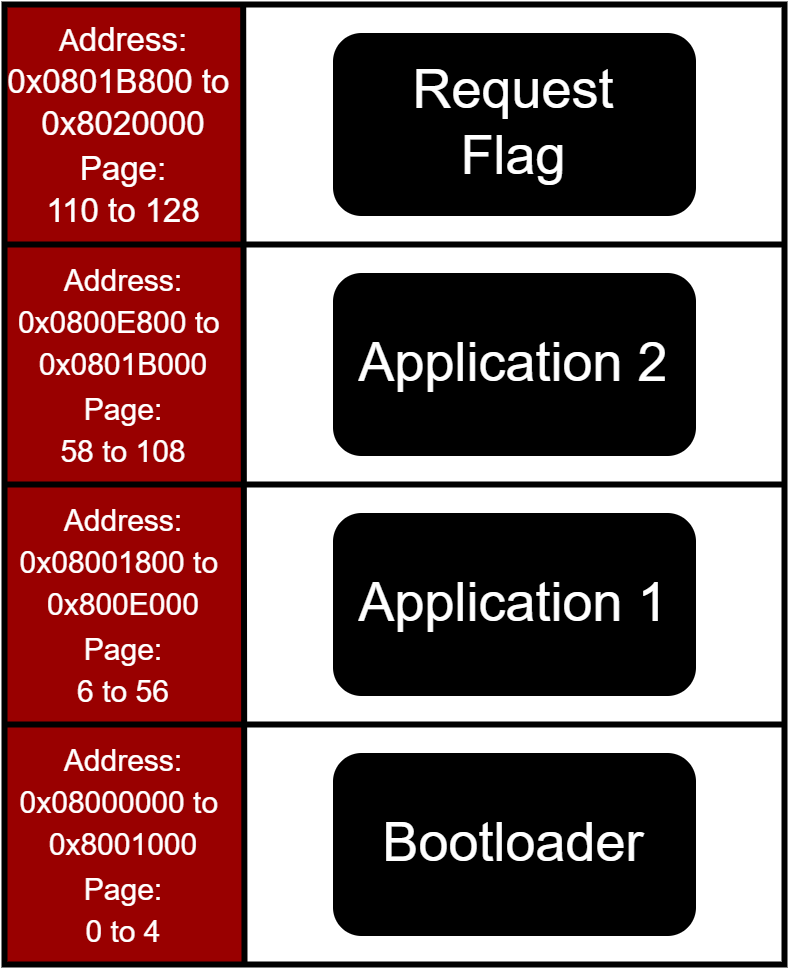

The diagram above was exported from draw.io. Its source (the exported page's mxGraphModel, read from the mxfile embedded in the PNG):
<mxGraphModel dx="868" dy="393" grid="1" gridSize="10" guides="1" tooltips="1" connect="1" arrows="1" fold="1" page="1" pageScale="1" pageWidth="1169" pageHeight="1654" math="0" shadow="0">
  <root>
    <mxCell id="0" />
    <mxCell id="1" parent="0" />
    <mxCell id="WyOrKLxbxXMdrAdsa_r--1" value="&lt;font color=&quot;#ffffff&quot; style=&quot;font-size: 18px;&quot;&gt;Request&lt;br&gt;Flag&lt;/font&gt;" style="rounded=1;whiteSpace=wrap;html=1;fillColor=#000000;strokeColor=#000000;" parent="1" vertex="1">
      <mxGeometry x="760" y="200" width="120" height="60" as="geometry" />
    </mxCell>
    <mxCell id="WyOrKLxbxXMdrAdsa_r--2" value="&lt;font color=&quot;#ffffff&quot;&gt;&lt;span style=&quot;font-size: 18px;&quot;&gt;Application 2&lt;/span&gt;&lt;/font&gt;" style="rounded=1;whiteSpace=wrap;html=1;fillColor=#000000;strokeColor=#000000;" parent="1" vertex="1">
      <mxGeometry x="760" y="280" width="120" height="60" as="geometry" />
    </mxCell>
    <mxCell id="WyOrKLxbxXMdrAdsa_r--3" value="&lt;font color=&quot;#ffffff&quot;&gt;&lt;span style=&quot;font-size: 18px;&quot;&gt;Application 1&lt;/span&gt;&lt;/font&gt;" style="rounded=1;whiteSpace=wrap;html=1;fillColor=#000000;strokeColor=#000000;" parent="1" vertex="1">
      <mxGeometry x="760" y="360" width="120" height="60" as="geometry" />
    </mxCell>
    <mxCell id="WyOrKLxbxXMdrAdsa_r--4" value="&lt;font color=&quot;#ffffff&quot;&gt;&lt;span style=&quot;font-size: 18px;&quot;&gt;Bootloader&lt;/span&gt;&lt;/font&gt;" style="rounded=1;whiteSpace=wrap;html=1;fillColor=#000000;strokeColor=#000000;" parent="1" vertex="1">
      <mxGeometry x="760" y="440" width="120" height="60" as="geometry" />
    </mxCell>
    <mxCell id="WyOrKLxbxXMdrAdsa_r--6" value="&lt;font color=&quot;#ffffff&quot;&gt;&lt;font style=&quot;&quot;&gt;&lt;font style=&quot;font-size: 10px;&quot;&gt;A&lt;/font&gt;&lt;span style=&quot;font-size: 11px;&quot;&gt;ddress:&lt;/span&gt;&lt;br&gt;&lt;span style=&quot;font-size: 11px;&quot;&gt;0x0801B800 to&amp;nbsp;&lt;/span&gt;&lt;br&gt;&lt;span style=&quot;font-size: 11px;&quot;&gt;0x8020000&lt;/span&gt;&lt;br&gt;&lt;span style=&quot;font-size: 11px;&quot;&gt;Page:&lt;/span&gt;&lt;br&gt;&lt;span style=&quot;font-size: 11px;&quot;&gt;110 to 128&lt;/span&gt;&lt;br&gt;&lt;/font&gt;&lt;/font&gt;" style="rounded=0;whiteSpace=wrap;html=1;fillColor=#990000;strokeColor=#990000;glass=0;" parent="1" vertex="1">
      <mxGeometry x="650" y="190" width="80" height="80" as="geometry" />
    </mxCell>
    <mxCell id="WyOrKLxbxXMdrAdsa_r--7" value="&lt;span style=&quot;color: rgb(255, 255, 255);&quot;&gt;&lt;font style=&quot;font-size: 10px;&quot;&gt;A&lt;/font&gt;&lt;/span&gt;&lt;font style=&quot;color: rgb(255, 255, 255);&quot; size=&quot;1&quot;&gt;ddress:&lt;br&gt;0x0800E800 to&amp;nbsp;&lt;br&gt;0x0801B000&lt;br&gt;Page:&lt;br&gt;58 to 108&lt;br&gt;&lt;/font&gt;" style="rounded=0;whiteSpace=wrap;html=1;fillColor=#990000;strokeColor=#990000;" parent="1" vertex="1">
      <mxGeometry x="650" y="270" width="80" height="80" as="geometry" />
    </mxCell>
    <mxCell id="WyOrKLxbxXMdrAdsa_r--8" value="&lt;span style=&quot;color: rgb(255, 255, 255);&quot;&gt;&lt;font style=&quot;font-size: 10px;&quot;&gt;A&lt;/font&gt;&lt;/span&gt;&lt;font style=&quot;color: rgb(255, 255, 255);&quot; size=&quot;1&quot;&gt;ddress:&lt;br&gt;0x08001800 to&amp;nbsp;&lt;br&gt;0x800E000&lt;br&gt;Page:&lt;br&gt;6 to 56&lt;br&gt;&lt;/font&gt;" style="rounded=0;whiteSpace=wrap;html=1;fillColor=#990000;strokeColor=#990000;" parent="1" vertex="1">
      <mxGeometry x="650" y="350" width="80" height="80" as="geometry" />
    </mxCell>
    <mxCell id="WyOrKLxbxXMdrAdsa_r--9" value="&lt;span style=&quot;color: rgb(255, 255, 255);&quot;&gt;&lt;font style=&quot;font-size: 10px;&quot;&gt;A&lt;/font&gt;&lt;/span&gt;&lt;font style=&quot;color: rgb(255, 255, 255);&quot; size=&quot;1&quot;&gt;ddress:&lt;br&gt;0x08000000 to&amp;nbsp;&lt;br&gt;0x8001000&lt;br&gt;Page:&lt;br&gt;0 to 4&lt;/font&gt;" style="rounded=0;whiteSpace=wrap;html=1;fillColor=#990000;strokeColor=#990000;" parent="1" vertex="1">
      <mxGeometry x="650" y="430" width="80" height="80" as="geometry" />
    </mxCell>
    <mxCell id="WyOrKLxbxXMdrAdsa_r--11" value="" style="rounded=0;whiteSpace=wrap;html=1;fontSize=18;fontColor=#FFFFFF;strokeColor=#000000;fillColor=none;strokeWidth=2;" parent="1" vertex="1">
      <mxGeometry x="650" y="190" width="260" height="320" as="geometry" />
    </mxCell>
    <mxCell id="WyOrKLxbxXMdrAdsa_r--12" value="" style="endArrow=none;html=1;rounded=0;fontSize=18;fontColor=#FFFFFF;strokeWidth=2;exitX=1;exitY=1;exitDx=0;exitDy=0;entryX=0.306;entryY=-0.001;entryDx=0;entryDy=0;entryPerimeter=0;" parent="1" source="WyOrKLxbxXMdrAdsa_r--9" target="WyOrKLxbxXMdrAdsa_r--11" edge="1">
      <mxGeometry width="50" height="50" relative="1" as="geometry">
        <mxPoint x="730" y="490" as="sourcePoint" />
        <mxPoint x="730" y="210" as="targetPoint" />
      </mxGeometry>
    </mxCell>
    <mxCell id="WyOrKLxbxXMdrAdsa_r--14" value="" style="endArrow=none;html=1;rounded=0;fontSize=18;fontColor=#FFFFFF;strokeWidth=2;exitX=0;exitY=0.25;exitDx=0;exitDy=0;entryX=1;entryY=0.25;entryDx=0;entryDy=0;" parent="1" edge="1">
      <mxGeometry width="50" height="50" relative="1" as="geometry">
        <mxPoint x="650" y="350.0000000000001" as="sourcePoint" />
        <mxPoint x="910" y="350" as="targetPoint" />
      </mxGeometry>
    </mxCell>
    <mxCell id="WyOrKLxbxXMdrAdsa_r--15" value="" style="endArrow=none;html=1;rounded=0;fontSize=18;fontColor=#FFFFFF;strokeWidth=2;exitX=0;exitY=0.25;exitDx=0;exitDy=0;entryX=1;entryY=0.25;entryDx=0;entryDy=0;" parent="1" edge="1">
      <mxGeometry width="50" height="50" relative="1" as="geometry">
        <mxPoint x="650" y="430.0000000000001" as="sourcePoint" />
        <mxPoint x="910" y="430" as="targetPoint" />
      </mxGeometry>
    </mxCell>
    <mxCell id="WyOrKLxbxXMdrAdsa_r--16" value="" style="endArrow=none;html=1;rounded=0;fontSize=18;fontColor=#FFFFFF;strokeWidth=2;exitX=0;exitY=0.25;exitDx=0;exitDy=0;entryX=1;entryY=0.25;entryDx=0;entryDy=0;" parent="1" edge="1">
      <mxGeometry width="50" height="50" relative="1" as="geometry">
        <mxPoint x="650" y="270.0000000000001" as="sourcePoint" />
        <mxPoint x="910" y="270" as="targetPoint" />
      </mxGeometry>
    </mxCell>
  </root>
</mxGraphModel>